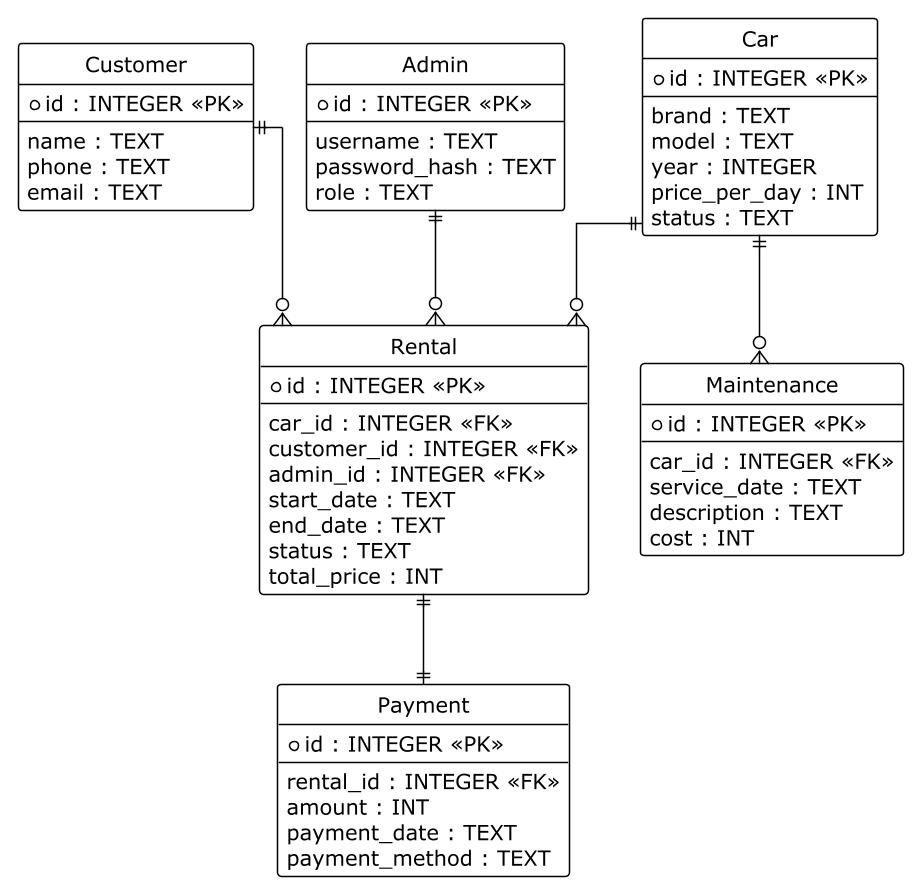

The diagram above was rendered by PlantUML. Its source (embedded in the PNG):
@startuml
' ========================================================
' ER-диаграмма базы данных DriveTime
' Автор: студент, проект DriveTime (на основе репозитория gitanowe)
' ========================================================

!theme plain
hide circle
skinparam linetype ortho
skinparam entity {
  BackgroundColor White
  BorderColor Black
  FontName "Consolas"
}

entity "Car" as Car {
  *id : INTEGER <<PK>>
  --
  brand : TEXT
  model : TEXT
  year : INTEGER
  price_per_day : INT
  status : TEXT
}

entity "Customer" as Customer {
  *id : INTEGER <<PK>>
  --
  name : TEXT
  phone : TEXT
  email : TEXT
}

entity "Admin" as Admin {
  *id : INTEGER <<PK>>
  --
  username : TEXT
  password_hash : TEXT
  role : TEXT
}

entity "Rental" as Rental {
  *id : INTEGER <<PK>>
  --
  car_id : INTEGER <<FK>>
  customer_id : INTEGER <<FK>>
  admin_id : INTEGER <<FK>>
  start_date : TEXT
  end_date : TEXT
  status : TEXT
  total_price : INT
}

entity "Payment" as Payment {
  *id : INTEGER <<PK>>
  --
  rental_id : INTEGER <<FK>>
  amount : INT
  payment_date : TEXT
  payment_method : TEXT
}

entity "Maintenance" as Maintenance {
  *id : INTEGER <<PK>>
  --
  car_id : INTEGER <<FK>>
  service_date : TEXT
  description : TEXT
  cost : INT
}

' ========================================================
' СВЯЗИ (1:N и M:N)
' ========================================================

' 1:N — Клиент может иметь несколько аренд
Customer ||--o{ Rental

' 1:N — Машина может участвовать в нескольких арендах
Car ||--o{ Rental

' 1:N — Администратор может подтверждать несколько аренд
Admin ||--o{ Rental

' 1:1 — Каждая аренда имеет один платёж
Rental ||--|| Payment

' 1:N — Одна машина может иметь несколько записей обслуживания
Car ||--o{ Maintenance

@enduml